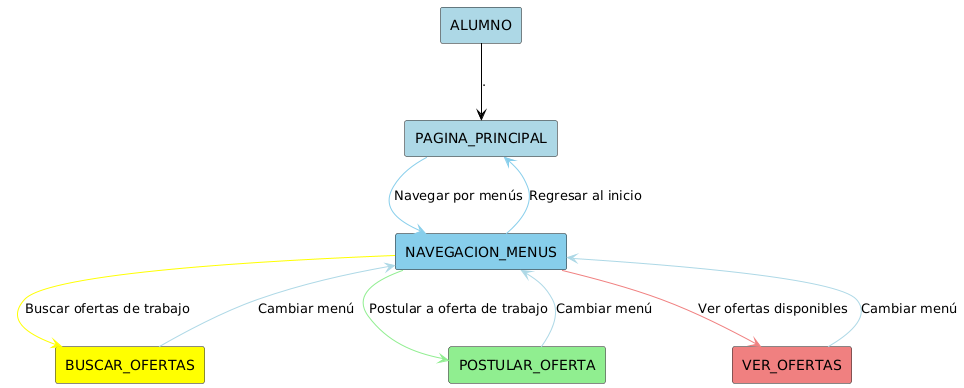

The diagram above was rendered by PlantUML. Its source (embedded in the PNG):
@startuml
!define RECTANGLE(x) rectangle x

RECTANGLE(ALUMNO) #LightBlue
RECTANGLE(PAGINA_PRINCIPAL) #LightBlue
RECTANGLE(NAVEGACION_MENUS) #SkyBlue

' Menús y casos de uso
RECTANGLE(BUSCAR_OFERTAS) #Yellow
RECTANGLE(POSTULAR_OFERTA) #LightGreen
RECTANGLE(VER_OFERTAS) #LightCoral

' Relaciones principales (Inicio de sesión y navegación)
ALUMNO -[#Black]-> PAGINA_PRINCIPAL : .
PAGINA_PRINCIPAL -[#SkyBlue]-> NAVEGACION_MENUS : Navegar por menús
NAVEGACION_MENUS -[#SkyBlue]-> PAGINA_PRINCIPAL : Regresar al inicio

' Acciones específicas del alumno
NAVEGACION_MENUS -[#Yellow]-> BUSCAR_OFERTAS : Buscar ofertas de trabajo
NAVEGACION_MENUS -[#LightGreen]-> POSTULAR_OFERTA : Postular a oferta de trabajo
NAVEGACION_MENUS -[#LightCoral]-> VER_OFERTAS : Ver ofertas disponibles

' Navegación entre menús y regreso al inicio
BUSCAR_OFERTAS -[#LightBlue]-> NAVEGACION_MENUS : Cambiar menú
POSTULAR_OFERTA -[#LightBlue]-> NAVEGACION_MENUS : Cambiar menú
VER_OFERTAS -[#LightBlue]-> NAVEGACION_MENUS : Cambiar menú
@enduml